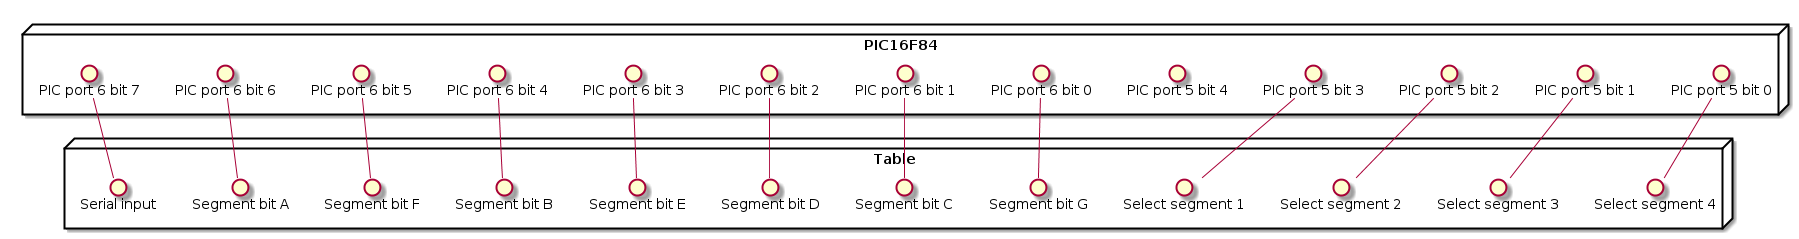

The diagram above was rendered by PlantUML. Its source (embedded in the PNG):
@startuml

node PIC16F84 {
	() "PIC port 5 bit 0" as P5.0
	() "PIC port 5 bit 1" as P5.1
	() "PIC port 5 bit 2" as P5.2
	() "PIC port 5 bit 3" as P5.3
	() "PIC port 5 bit 4" as P5.4

	() "PIC port 6 bit 0" as P6.0
	() "PIC port 6 bit 1" as P6.1
	() "PIC port 6 bit 2" as P6.2
	() "PIC port 6 bit 3" as P6.3
	() "PIC port 6 bit 4" as P6.4
	() "PIC port 6 bit 5" as P6.5
	() "PIC port 6 bit 6" as P6.6
	() "PIC port 6 bit 7" as P6.7
}

node Table {
	() "Select segment 1" AS SS1
	() "Select segment 2" AS SS2
	() "Select segment 3" AS SS3
	() "Select segment 4" AS SS4

	() "Segment bit A"    AS SBA
	() "Segment bit B"    AS SBB
	() "Segment bit C"    AS SBC
	() "Segment bit D"    AS SBD
	() "Segment bit E"    AS SBE
	() "Segment bit F"    AS SBF
	() "Segment bit G"    AS SBG

	() "Serial input"     AS RX
}

P5.0 -- SS4
P5.1 -- SS3
P5.2 -- SS2
P5.3 -- SS1

P6.7 -- RX

P6.0 -- SBG
P6.1 -- SBC
P6.2 -- SBD
P6.3 -- SBE
P6.4 -- SBB
P6.5 -- SBF
P6.6 -- SBA

@enduml